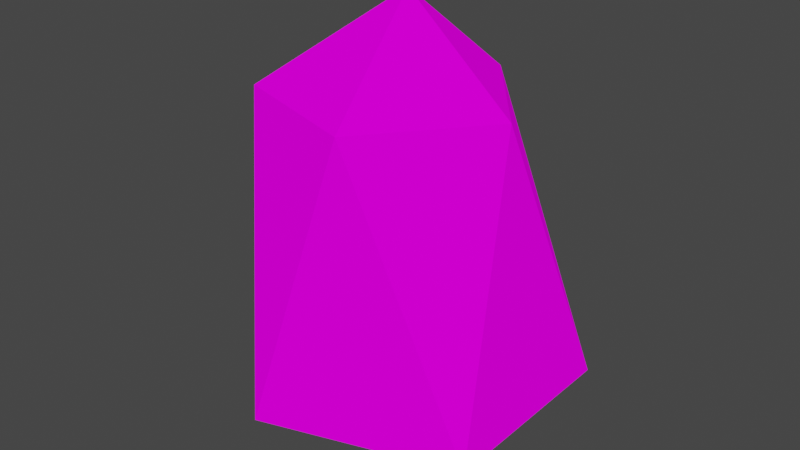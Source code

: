 # Source: conito.blend  (saved by Blender 2.83.18; exported with 4.5.12 LTS)
import bpy
from mathutils import Matrix  # noqa: F401  (used for matrix-valued properties, if any)

bpy.ops.wm.read_factory_settings(use_empty=True)
scene = bpy.context.scene
scene.name = 'Scene'

# ---- collections
col_collection = bpy.data.collections.new('Collection'); scene.collection.children.link(col_collection)

# ---- images (referenced by path relative to the original .blend; pixels are not part of the script)
import os
ASSET_DIR = os.environ.get("B2B_ASSET_DIR", "")  # directory of the original .blend (textures are referenced by path, not embedded)
HERE = os.path.dirname(os.path.abspath(__file__))  # packed textures are extracted next to this script under _unpacked/

def load_image(name, relpath, width, height, colorspace="sRGB"):
    """Load a texture the original file referenced (path relative to the .blend, or extracted next to this script)."""
    p = next((c for c in (os.path.join(HERE, relpath), os.path.join(ASSET_DIR, relpath)) if relpath and os.path.exists(c)), "")
    if p:
        img = bpy.data.images.load(p, check_existing=True)
        img.name = name
    else:  # same state as the original file: an image datablock whose file is absent (Cycles renders it pink)
        img = bpy.data.images.new(name, width, height)
        img.source = "FILE"
        img.filepath = "//" + (relpath or name)
    img.colorspace_settings.name = colorspace
    return img
img_tex_cono_png = load_image('tex_cono.png', 'tex_cono.png', 1024, 1024, 'sRGB')

# ---- materials (node trees are filled in below, after node groups)
mat_material = bpy.data.materials.new('Material')
mat_material.alpha_threshold = 0.0
mat_material.use_transparent_shadow = False
mat_material.line_color = (0.0, 0.0, 0.0, 1.0)

# ---- material node trees
mat_material.use_nodes = True; mat_material.node_tree.nodes.clear()
_N = mat_material.node_tree.nodes; _L = mat_material.node_tree.links
n0 = _N.new('ShaderNodeOutputMaterial'); n0.name = 'Material Output'; n0.location = (300, 300)
n1 = _N.new('ShaderNodeBsdfDiffuse'); n1.name = 'Diffuse BSDF'; n1.location = (10, 300)
n1.inputs[1].default_value = 0.4
n2 = _N.new('ShaderNodeTexImage'); n2.name = 'Image Texture'; n2.location = (-280, 280)
n2.image = img_tex_cono_png
_L.new(n1.outputs[0], n0.inputs[0])
_L.new(n2.outputs[0], n1.inputs[0])
n0.is_active_output = True

# ---- world
world_world = bpy.data.worlds.new('World'); scene.world = world_world
world_world.use_nodes = True; world_world.node_tree.nodes.clear()
_N = world_world.node_tree.nodes; _L = world_world.node_tree.links
n0 = _N.new('ShaderNodeOutputWorld'); n0.name = 'World Output'; n0.location = (300, 300)
n1 = _N.new('ShaderNodeBackground'); n1.name = 'Background'; n1.location = (10, 300)
n1.inputs[0].default_value = (0.05088, 0.05088, 0.05088, 1.0)
_L.new(n1.outputs[0], n0.inputs[0])
n0.is_active_output = True
world_world.color = (0.05088, 0.05088, 0.05088)
world_world.use_sun_shadow = False
world_world.sun_shadow_jitter_overblur = 0.0

# ---- meshes
me_icosphere = bpy.data.meshes.new('Icosphere')
me_icosphere.from_pydata([(0.0, 0.0, -0.9104), (0.8069, -0.5862, -0.4472), (-0.3082, -0.9486, -0.4472), (-0.9974, -6.861e-09, -0.4472), (-0.3082, 0.9486, -0.4472), (0.8069, 0.5862, -0.4472), (0.0646, -0.6651, 1.185), (-0.7411, -0.411, 1.185), (-0.7411, 0.411, 1.185), (0.0646, 0.6651, 1.185), (0.5975, 0.0, 1.185), (-0.04482, 0.0, 1.738)], [], [(0, 1, 2), (1, 0, 5), (0, 2, 3), (0, 3, 4), (0, 4, 5), (1, 5, 10), (2, 1, 6), (3, 2, 7), (4, 3, 8), (5, 4, 9), (1, 10, 6), (2, 6, 7), (3, 7, 8), (4, 8, 9), (5, 9, 10), (6, 10, 11), (7, 6, 11), (8, 7, 11), (9, 8, 11), (10, 9, 11)])
_uv = me_icosphere.uv_layers.new(name='UVMap')
_uv.uv.foreach_set('vector', [0.8182, 0.0, 0.7273, 0.1575, 0.9091, 0.1575, 0.7273, 0.1575, 0.6364, 0.0, 0.5455, 0.1575, 0.09091, 0.0, 0.0, 0.1575, 0.1818, 0.1575, 0.2727, 0.0, 0.1818, 0.1575, 0.3636, 0.1575, 0.4545, 0.0, 0.3636, 0.1575, 0.5455, 0.1575, 0.7273, 0.1575, 0.5455, 0.1575, 0.6364, 0.3149, 0.9091, 0.1575, 0.7273, 0.1575, 0.8182, 0.3149, 0.1818, 0.1575, 0.0, 0.1575, 0.09091, 0.3149, 0.3636, 0.1575, 0.1818, 0.1575, 0.2727, 0.3149, 0.5455, 0.1575, 0.3636, 0.1575, 0.4545, 0.3149, 0.7273, 0.1575, 0.6364, 0.3149, 0.8182, 0.3149, 0.9091, 0.1575, 0.8182, 0.3149, 1.0, 0.3149, 0.1818, 0.1575, 0.09091, 0.3149, 0.2727, 0.3149, 0.3636, 0.1575, 0.2727, 0.3149, 0.4545, 0.3149, 0.5455, 0.1575, 0.4545, 0.3149, 0.6364, 0.3149, 0.8182, 0.3149, 0.6364, 0.3149, 0.7273, 0.4724, 1.0, 0.3149, 0.8182, 0.3149, 0.9091, 0.4724, 0.2727, 0.3149, 0.09091, 0.3149, 0.1818, 0.4724, 0.4545, 0.3149, 0.2727, 0.3149, 0.3636, 0.4724, 0.6364, 0.3149, 0.4545, 0.3149, 0.5455, 0.4724])
me_icosphere.materials.append(mat_material)
me_icosphere.use_remesh_fix_poles = True
me_icosphere.use_remesh_preserve_attributes = False
me_icosphere.use_mirror_vertex_groups = False
me_icosphere.update()

# ---- objects
ob_empty = bpy.data.objects.new('Empty', None)
ob_icosphere = bpy.data.objects.new('Icosphere', me_icosphere)

# ---- transforms, parenting, visibility, modifiers, constraints
ob_empty.location = (3.344e-17, 0.0, 0.0)
ob_empty.rotation_euler = (1.571, -0.0, 1.571)
ob_empty.empty_display_type = 'IMAGE'
ob_empty.empty_display_size = 5.0
ob_empty.empty_image_offset = (-0.5, -0.2516)
ob_empty.lineart.crease_threshold = 0.0
ob_icosphere.location = (2.292e-16, 0.78, 1.032)
ob_icosphere.lineart.crease_threshold = 0.0

# ---- collection membership
col_collection.objects.link(ob_empty)
col_collection.objects.link(ob_icosphere)

# ---- scene / render settings (as saved in the file)
scene.frame_start = 1; scene.frame_end = 250; scene.frame_set(1)
scene.render.engine = 'BLENDER_EEVEE_NEXT'
scene.cycles.use_denoising = False
scene.cycles.samples = 128
scene.cycles.sampling_pattern = 'TABULATED_SOBOL'
scene.cycles.use_adaptive_sampling = False
scene.cycles.use_light_tree = False
scene.view_settings.view_transform = 'Filmic'
bpy.context.view_layer.update()

# ---- added for rendering (the .blend has no active camera and no usable light): camera, sun
cam_auto = bpy.data.cameras.new('AutoCamera')
cam_auto.lens = 50.0
cam_auto.sensor_width = 36.0
cam_auto.clip_end = 1000.0
ob_auto_camera = bpy.data.objects.new('AutoCamera', cam_auto)
scene.collection.objects.link(ob_auto_camera)
ob_auto_camera.location = (3.35002, -3.35431, 4.20217)
ob_auto_camera.rotation_euler = (1.09748, -7.21219e-08, 0.694738)
scene.camera = ob_auto_camera
light_auto_sun = bpy.data.lights.new('AutoSun', 'SUN')
light_auto_sun.energy = 3.0
light_auto_sun.angle = 0.0523599
ob_auto_sun = bpy.data.objects.new('AutoSun', light_auto_sun)
scene.collection.objects.link(ob_auto_sun)
ob_auto_sun.rotation_euler = (0.872665, 0.174533, 0.523599)
bpy.context.view_layer.update()
